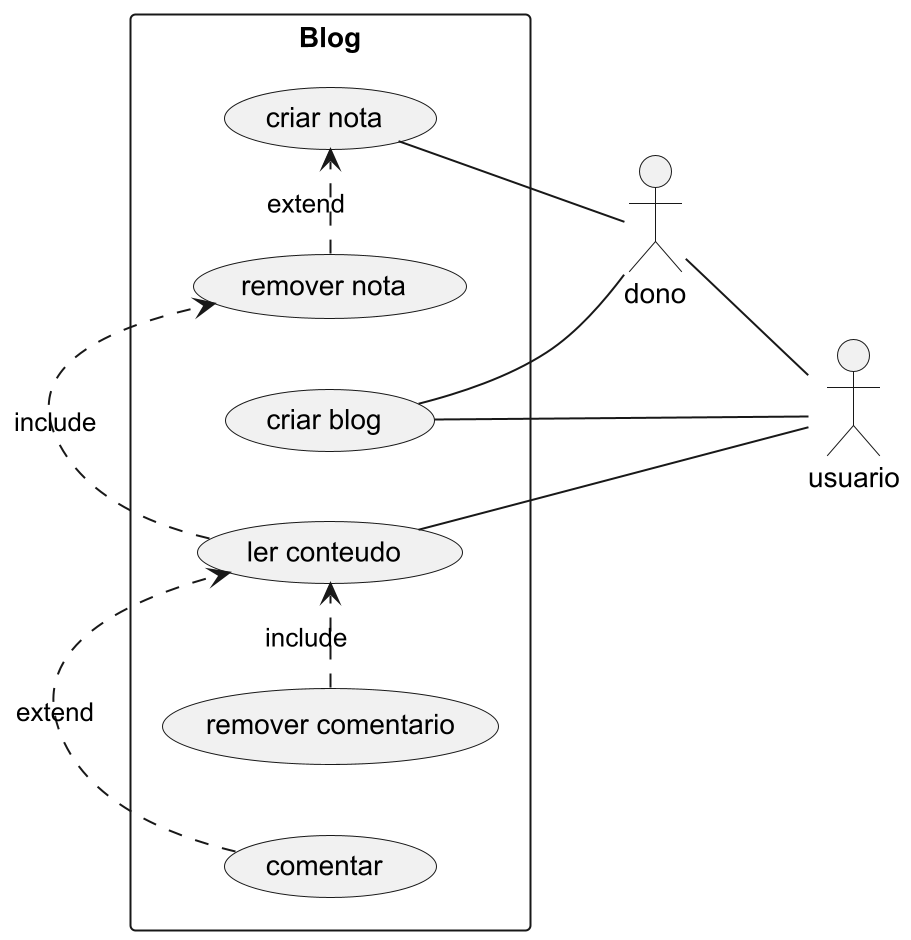

The diagram above was rendered by PlantUML. Its source (embedded in the PNG):
@startuml
scale 2
left to right direction
skinparam PackageStyle rect

actor usuario
actor dono

rectangle Blog {
    (ler conteudo) -- usuario
    (criar blog) -- usuario
    (comentar).> (ler conteudo): extend
    (remover comentario).> (ler conteudo): include

    (criar blog) -- dono
    (criar nota) -- dono
    dono -- usuario
    (remover nota).> (criar nota): extend
    (ler conteudo).> (remover nota): include
}
@enduml